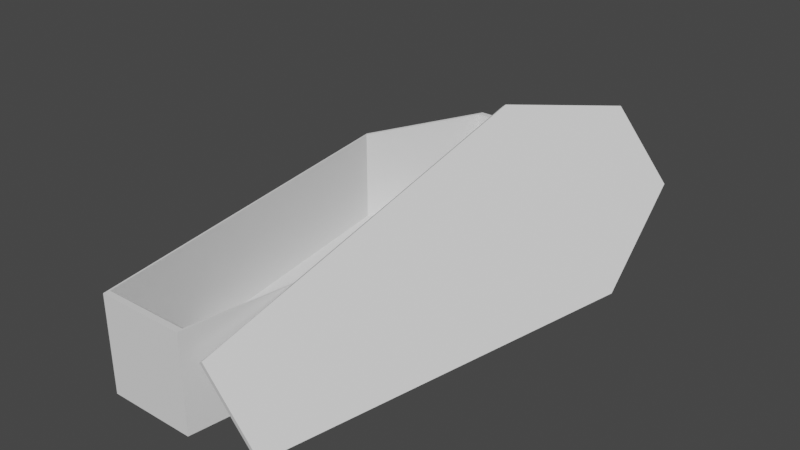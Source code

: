 # Source: coffin.blend  (saved by Blender 3.6.14; exported with 4.5.12 LTS)
import bpy
from mathutils import Matrix  # noqa: F401  (used for matrix-valued properties, if any)

bpy.ops.wm.read_factory_settings(use_empty=True)
scene = bpy.context.scene
scene.name = 'Scene'

# ---- collections
col_collection = bpy.data.collections.new('Collection'); scene.collection.children.link(col_collection)

# ---- world
world_world = bpy.data.worlds.new('World'); scene.world = world_world
world_world.use_nodes = True; world_world.node_tree.nodes.clear()
_N = world_world.node_tree.nodes; _L = world_world.node_tree.links
n0 = _N.new('ShaderNodeOutputWorld'); n0.name = 'World Output'; n0.location = (300, 300)
n1 = _N.new('ShaderNodeBackground'); n1.name = 'Background'; n1.location = (10, 300)
n1.inputs[0].default_value = (0.05088, 0.05088, 0.05088, 1.0)
_L.new(n1.outputs[0], n0.inputs[0])
n0.is_active_output = True
world_world.color = (0.05088, 0.05088, 0.05088)
world_world.use_sun_shadow = False
world_world.sun_shadow_jitter_overblur = 0.0

# ---- meshes
me_cube_002 = bpy.data.meshes.new('Cube.002')
me_cube_002.from_pydata([(-1.0, -1.0, -1.0), (-1.0, -1.0, 1.0), (-1.0, 1.0, -1.0), (-1.0, 1.0, 1.0), (1.0, -1.0, -1.0), (1.0, -1.0, 1.0), (1.0, 1.0, -1.0), (1.0, 1.0, 1.0), (-2.299, 0.4997, -1.0), (-2.299, 0.4997, 1.0), (2.299, 0.4997, -1.0), (2.299, 0.4997, 1.0), (-0.9854, -0.9857, -0.9719), (-0.9813, -0.9766, 1.0), (-0.9939, 0.9848, -0.9699), (-0.9918, 0.9732, 1.0), (0.9854, -0.9857, -0.9719), (0.9813, -0.9766, 1.0), (0.9939, 0.9848, -0.9699), (0.9918, 0.9732, 1.0), (-2.263, 0.4907, -0.9747), (-2.255, 0.4888, 1.0), (2.263, 0.4907, -0.9747), (2.255, 0.4888, 1.0), (1.268, -0.9657, 0.4493), (2.804, 0.9628, 2.043), (2.472, -0.9525, -0.9887), (4.018, 0.976, 0.5923), (1.639, 0.4709, 2.568), (4.403, 0.5011, -0.7343), (1.736, 0.4665, 2.636), (1.365, -0.9701, 0.517), (4.115, 0.9717, 0.66), (2.901, 0.9584, 2.11), (4.5, 0.4967, -0.6666), (2.568, -0.9569, -0.921)], [], [(8, 9, 3, 2), (2, 3, 7, 6), (10, 11, 5, 4), (4, 5, 1, 0), (8, 10, 4, 0), (2, 6, 10, 8), (6, 7, 11, 10), (0, 1, 9, 8), (20, 14, 15, 21), (14, 18, 19, 15), (22, 16, 17, 23), (16, 12, 13, 17), (20, 12, 16, 22), (14, 20, 22, 18), (18, 22, 23, 19), (12, 20, 21, 13), (3, 9, 21, 15), (7, 3, 15, 19), (5, 11, 23, 17), (1, 5, 17, 13), (9, 1, 13, 21), (11, 7, 19, 23), (28, 29, 26, 24), (25, 27, 29, 28), (30, 31, 35, 34), (33, 30, 34, 32), (28, 24, 31, 30), (26, 29, 34, 35), (24, 26, 35, 31), (27, 25, 33, 32), (25, 28, 30, 33), (29, 27, 32, 34)])
_uv = me_cube_002.uv_layers.new(name='UVMap')
_uv.uv.foreach_set('vector', [0.375, 0.125, 0.625, 0.125, 0.625, 0.25, 0.375, 0.25, 0.375, 0.25, 0.625, 0.25, 0.625, 0.5, 0.375, 0.5, 0.375, 0.625, 0.625, 0.625, 0.625, 0.75, 0.375, 0.75, 0.375, 0.75, 0.625, 0.75, 0.625, 1.0, 0.375, 1.0, 0.125, 0.625, 0.375, 0.625, 0.375, 0.75, 0.125, 0.75, 0.125, 0.5, 0.375, 0.5, 0.375, 0.625, 0.125, 0.625, 0.375, 0.5, 0.625, 0.5, 0.625, 0.625, 0.375, 0.625, 0.375, 0.0, 0.625, 0.0, 0.625, 0.125, 0.375, 0.125, 0.375, 0.125, 0.375, 0.25, 0.625, 0.25, 0.625, 0.125, 0.375, 0.25, 0.375, 0.5, 0.625, 0.5, 0.625, 0.25, 0.375, 0.625, 0.375, 0.75, 0.625, 0.75, 0.625, 0.625, 0.375, 0.75, 0.375, 1.0, 0.625, 1.0, 0.625, 0.75, 0.125, 0.625, 0.125, 0.75, 0.375, 0.75, 0.375, 0.625, 0.125, 0.5, 0.125, 0.625, 0.375, 0.625, 0.375, 0.5, 0.375, 0.5, 0.375, 0.625, 0.625, 0.625, 0.625, 0.5, 0.375, 0.0, 0.375, 0.125, 0.625, 0.125, 0.625, 0.0, 0.625, 0.25, 0.625, 0.125, 0.625, 0.125, 0.625, 0.25, 0.625, 0.5, 0.625, 0.25, 0.625, 0.25, 0.625, 0.5, 0.625, 0.75, 0.625, 0.625, 0.625, 0.625, 0.625, 0.75, 0.625, 1.0, 0.625, 0.75, 0.625, 0.75, 0.625, 1.0, 0.625, 0.125, 0.625, 0.0, 0.625, 0.0, 0.625, 0.125, 0.625, 0.625, 0.625, 0.5, 0.625, 0.5, 0.625, 0.625, 0.125, 0.625, 0.375, 0.625, 0.375, 0.75, 0.125, 0.75, 0.125, 0.5, 0.375, 0.5, 0.375, 0.625, 0.125, 0.625, 0.125, 0.625, 0.125, 0.75, 0.375, 0.75, 0.375, 0.625, 0.125, 0.5, 0.125, 0.625, 0.375, 0.625, 0.375, 0.5, 0.125, 0.625, 0.125, 0.75, 0.125, 0.75, 0.125, 0.625, 0.375, 0.75, 0.375, 0.625, 0.375, 0.625, 0.375, 0.75, 0.125, 0.75, 0.375, 0.75, 0.375, 0.75, 0.125, 0.75, 0.375, 0.5, 0.125, 0.5, 0.125, 0.5, 0.375, 0.5, 0.125, 0.5, 0.125, 0.625, 0.125, 0.625, 0.125, 0.5, 0.375, 0.625, 0.375, 0.5, 0.375, 0.5, 0.375, 0.625])
me_cube_002.update()

# ---- objects
ob_cube = bpy.data.objects.new('Cube', me_cube_002)

# ---- transforms, parenting, visibility, modifiers, constraints
ob_cube.location = (0.0, 0.508, 0.0)
ob_cube.scale = (1.898, 10.84, 2.057)

# ---- collection membership
col_collection.objects.link(ob_cube)

# ---- scene / render settings (as saved in the file)
scene.frame_start = 1; scene.frame_end = 250; scene.frame_set(1)
scene.render.engine = 'BLENDER_EEVEE_NEXT'
scene.cycles.sampling_pattern = 'TABULATED_SOBOL'
scene.view_settings.view_transform = 'Filmic'
bpy.context.view_layer.update()

# ---- added for rendering (the .blend has no active camera and no usable light): camera, sun
cam_auto = bpy.data.cameras.new('AutoCamera')
cam_auto.lens = 50.0
cam_auto.sensor_width = 36.0
cam_auto.clip_end = 1000.0
ob_auto_camera = bpy.data.objects.new('AutoCamera', cam_auto)
scene.collection.objects.link(ob_auto_camera)
ob_auto_camera.location = (26.4393, -28.7137, 21.1637)
ob_auto_camera.rotation_euler = (1.09748, -7.21219e-08, 0.694738)
scene.camera = ob_auto_camera
light_auto_sun = bpy.data.lights.new('AutoSun', 'SUN')
light_auto_sun.energy = 3.0
light_auto_sun.angle = 0.0523599
ob_auto_sun = bpy.data.objects.new('AutoSun', light_auto_sun)
scene.collection.objects.link(ob_auto_sun)
ob_auto_sun.rotation_euler = (0.872665, 0.174533, 0.523599)
bpy.context.view_layer.update()
